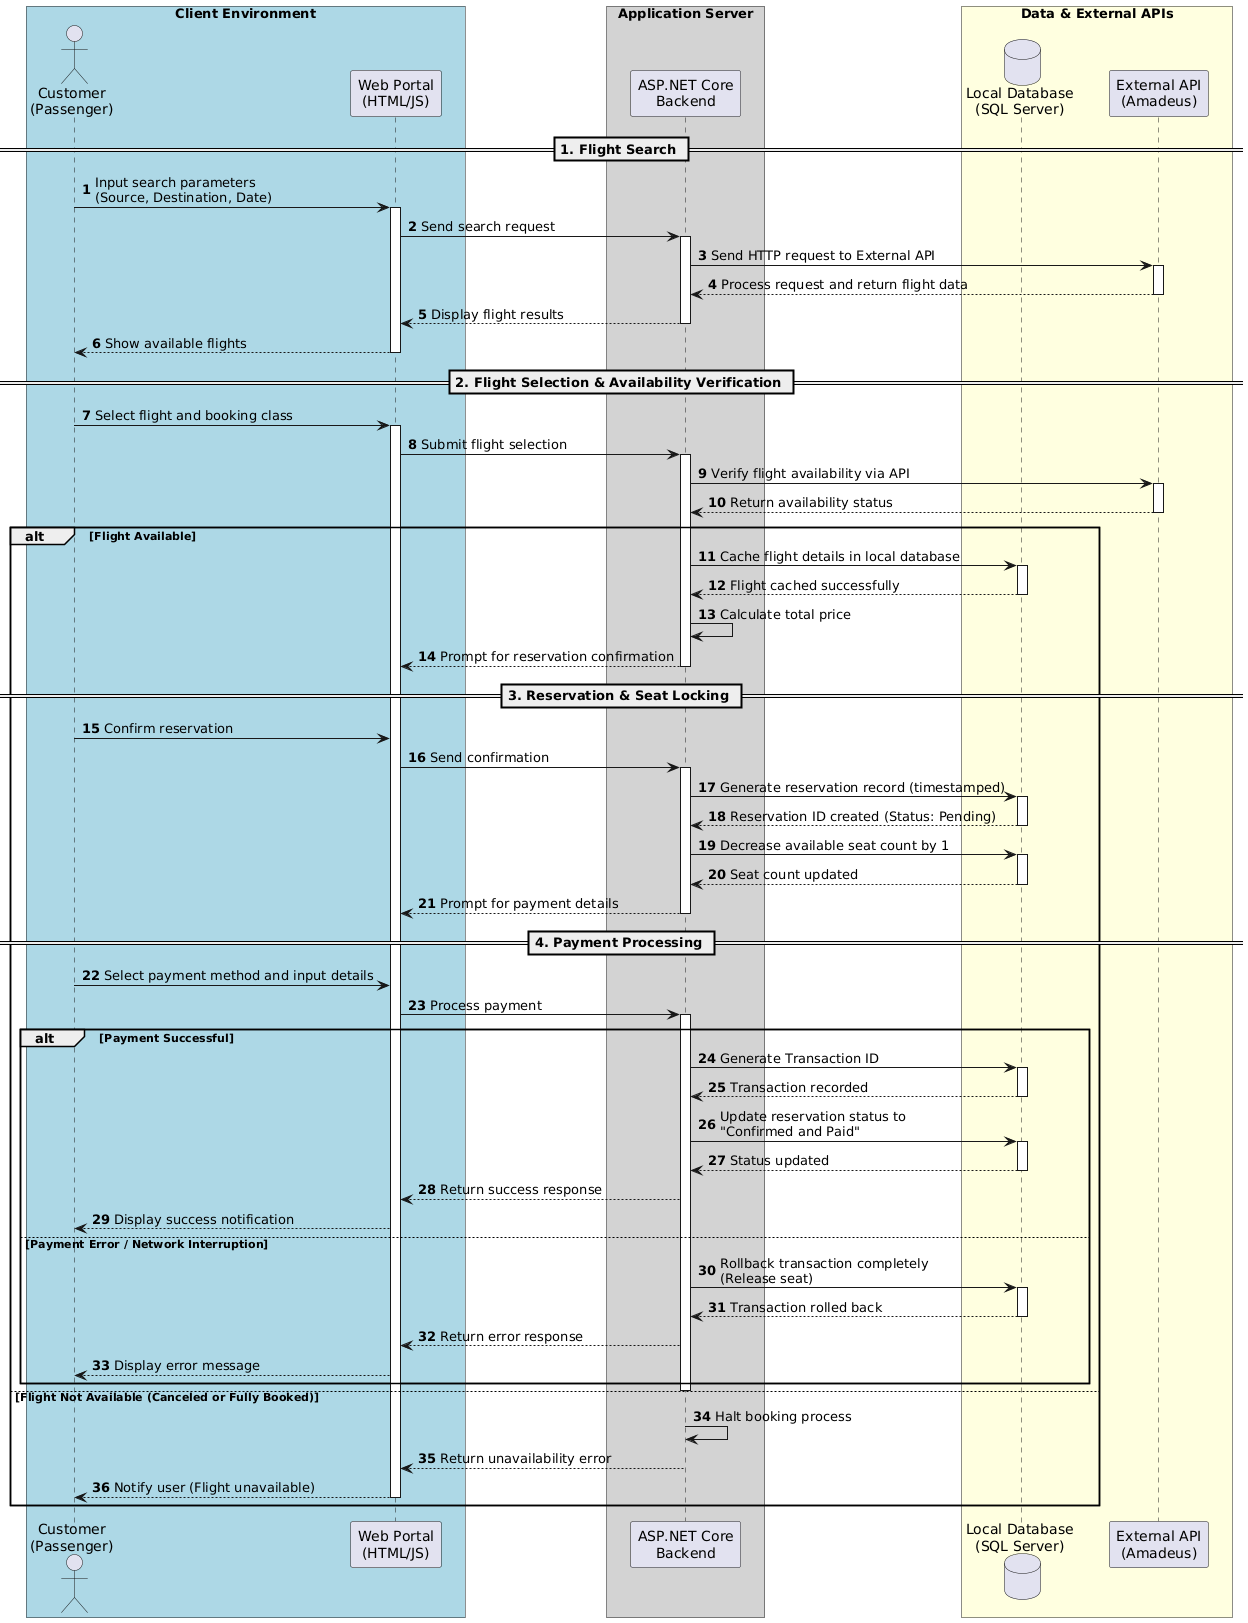

The diagram above was rendered by PlantUML. Its source (embedded in the PNG):
@startuml
skinparam ParticipantPadding 20
skinparam BoxPadding 10
autonumber

box "Client Environment" #LightBlue
actor "Customer\n(Passenger)" as C
participant "Web Portal\n(HTML/JS)" as F
end box

box "Application Server" #LightGray
participant "ASP.NET Core\nBackend" as B
end box

box "Data & External APIs" #LightYellow
database "Local Database\n(SQL Server)" as DB
participant "External API\n(Amadeus)" as API
end box

== 1. Flight Search ==
C -> F: Input search parameters\n(Source, Destination, Date)
activate F
F -> B: Send search request
activate B
B -> API: Send HTTP request to External API
activate API
API --> B: Process request and return flight data
deactivate API
B --> F: Display flight results
deactivate B
F --> C: Show available flights
deactivate F

== 2. Flight Selection & Availability Verification ==
C -> F: Select flight and booking class
activate F
F -> B: Submit flight selection
activate B
B -> API: Verify flight availability via API
activate API
API --> B: Return availability status
deactivate API

alt Flight Available
    B -> DB: Cache flight details in local database
    activate DB
    DB --> B: Flight cached successfully
    deactivate DB
    B -> B: Calculate total price
    B --> F: Prompt for reservation confirmation
    deactivate B
    
    == 3. Reservation & Seat Locking ==
    C -> F: Confirm reservation
    F -> B: Send confirmation
    activate B
    B -> DB: Generate reservation record (timestamped)
    activate DB
    DB --> B: Reservation ID created (Status: Pending)
    deactivate DB
    B -> DB: Decrease available seat count by 1
    activate DB
    DB --> B: Seat count updated
    deactivate DB
    B --> F: Prompt for payment details
    deactivate B

    == 4. Payment Processing ==
    C -> F: Select payment method and input details
    F -> B: Process payment
    activate B
    
    alt Payment Successful
        B -> DB: Generate Transaction ID
        activate DB
        DB --> B: Transaction recorded
        deactivate DB
        B -> DB: Update reservation status to\n"Confirmed and Paid"
        activate DB
        DB --> B: Status updated
        deactivate DB
        B --> F: Return success response
        F --> C: Display success notification
    else Payment Error / Network Interruption
        B -> DB: Rollback transaction completely\n(Release seat)
        activate DB
        DB --> B: Transaction rolled back
        deactivate DB
        B --> F: Return error response
        F --> C: Display error message
    end
    deactivate B

else Flight Not Available (Canceled or Fully Booked)
    activate B
    B -> B: Halt booking process
    B --> F: Return unavailability error
    deactivate B
    F --> C: Notify user (Flight unavailable)
    deactivate F
end
@enduml